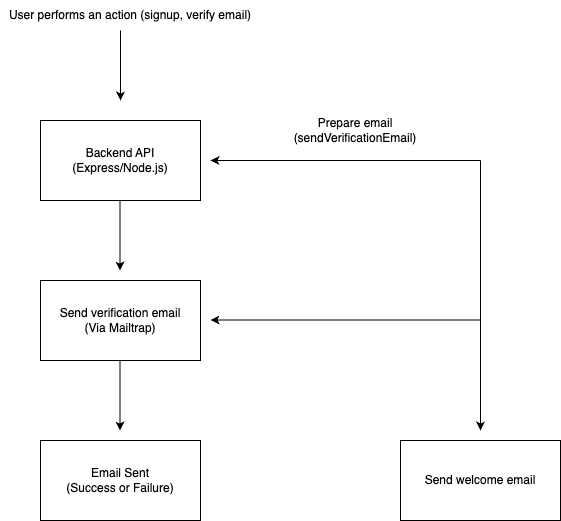

The diagram above was exported from draw.io. Its source (the exported page's mxGraphModel, read from the mxfile embedded in the PNG):
<mxGraphModel dx="984" dy="624" grid="1" gridSize="10" guides="1" tooltips="1" connect="1" arrows="1" fold="1" page="1" pageScale="1" pageWidth="827" pageHeight="1169" math="0" shadow="0">
  <root>
    <mxCell id="0" />
    <mxCell id="1" parent="0" />
    <mxCell id="5zGpsOOghWBRhhywqlay-27" value="User performs an action (signup, verify email)" style="text;html=1;align=center;verticalAlign=middle;whiteSpace=wrap;rounded=0;" vertex="1" parent="1">
      <mxGeometry x="40" y="40" width="260" height="30" as="geometry" />
    </mxCell>
    <mxCell id="5zGpsOOghWBRhhywqlay-28" value="" style="endArrow=classic;html=1;rounded=0;" edge="1" parent="1">
      <mxGeometry width="50" height="50" relative="1" as="geometry">
        <mxPoint x="160" y="70" as="sourcePoint" />
        <mxPoint x="160" y="140" as="targetPoint" />
      </mxGeometry>
    </mxCell>
    <mxCell id="5zGpsOOghWBRhhywqlay-29" value="Backend API&lt;br&gt;(Express/Node.js)" style="rounded=0;whiteSpace=wrap;html=1;" vertex="1" parent="1">
      <mxGeometry x="80" y="160" width="160" height="80" as="geometry" />
    </mxCell>
    <mxCell id="5zGpsOOghWBRhhywqlay-30" value="" style="endArrow=classic;html=1;rounded=0;" edge="1" parent="1">
      <mxGeometry width="50" height="50" relative="1" as="geometry">
        <mxPoint x="159.5" y="240" as="sourcePoint" />
        <mxPoint x="159.5" y="310" as="targetPoint" />
      </mxGeometry>
    </mxCell>
    <mxCell id="5zGpsOOghWBRhhywqlay-31" value="Send verification email&lt;br&gt;(Via Mailtrap)" style="rounded=0;whiteSpace=wrap;html=1;" vertex="1" parent="1">
      <mxGeometry x="80" y="320" width="160" height="80" as="geometry" />
    </mxCell>
    <mxCell id="5zGpsOOghWBRhhywqlay-32" value="" style="endArrow=classic;html=1;rounded=0;" edge="1" parent="1">
      <mxGeometry width="50" height="50" relative="1" as="geometry">
        <mxPoint x="159.5" y="400" as="sourcePoint" />
        <mxPoint x="159.5" y="470" as="targetPoint" />
      </mxGeometry>
    </mxCell>
    <mxCell id="5zGpsOOghWBRhhywqlay-33" value="Email Sent&lt;div&gt;(Success or Failure)&lt;/div&gt;" style="rounded=0;whiteSpace=wrap;html=1;" vertex="1" parent="1">
      <mxGeometry x="80" y="480" width="160" height="80" as="geometry" />
    </mxCell>
    <mxCell id="5zGpsOOghWBRhhywqlay-50" value="" style="endArrow=classic;html=1;rounded=0;" edge="1" parent="1">
      <mxGeometry width="50" height="50" relative="1" as="geometry">
        <mxPoint x="520" y="200" as="sourcePoint" />
        <mxPoint x="250" y="200" as="targetPoint" />
      </mxGeometry>
    </mxCell>
    <mxCell id="5zGpsOOghWBRhhywqlay-52" value="Prepare email&lt;br&gt;(sendVerificationEmail)" style="text;html=1;align=center;verticalAlign=middle;whiteSpace=wrap;rounded=0;" vertex="1" parent="1">
      <mxGeometry x="320" y="150" width="150" height="40" as="geometry" />
    </mxCell>
    <mxCell id="5zGpsOOghWBRhhywqlay-53" value="" style="endArrow=classic;html=1;rounded=0;" edge="1" parent="1">
      <mxGeometry width="50" height="50" relative="1" as="geometry">
        <mxPoint x="520" y="200" as="sourcePoint" />
        <mxPoint x="520" y="470" as="targetPoint" />
      </mxGeometry>
    </mxCell>
    <mxCell id="5zGpsOOghWBRhhywqlay-54" value="Send welcome email" style="rounded=0;whiteSpace=wrap;html=1;" vertex="1" parent="1">
      <mxGeometry x="440" y="480" width="160" height="80" as="geometry" />
    </mxCell>
    <mxCell id="5zGpsOOghWBRhhywqlay-55" value="" style="endArrow=classic;html=1;rounded=0;" edge="1" parent="1">
      <mxGeometry width="50" height="50" relative="1" as="geometry">
        <mxPoint x="520" y="359.5" as="sourcePoint" />
        <mxPoint x="250" y="359.5" as="targetPoint" />
      </mxGeometry>
    </mxCell>
  </root>
</mxGraphModel>